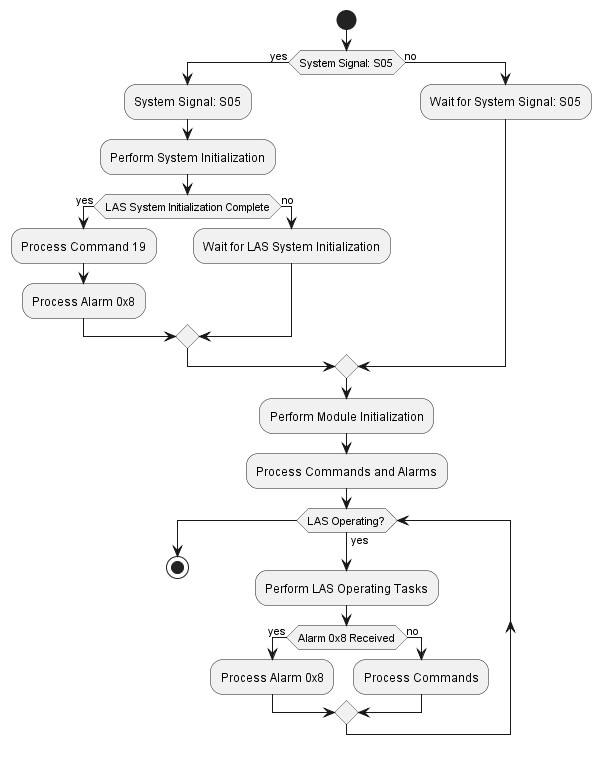

The diagram above was rendered by PlantUML. Its source (embedded in the PNG):
@startuml
start

if (System Signal: S05) then (yes)
  :System Signal: S05;
  :Perform System Initialization;
  if (LAS System Initialization Complete) then (yes)
    :Process Command 19;
    :Process Alarm 0x8;
  else (no)
    :Wait for LAS System Initialization;
  endif
else (no)
  :Wait for System Signal: S05;
endif

:Perform Module Initialization;
:Process Commands and Alarms;

while (LAS Operating?) is (yes)
  :Perform LAS Operating Tasks;
  if (Alarm 0x8 Received) then (yes)
    :Process Alarm 0x8;
  else (no)
    :Process Commands;
  endif
endwhile

stop
@enduml